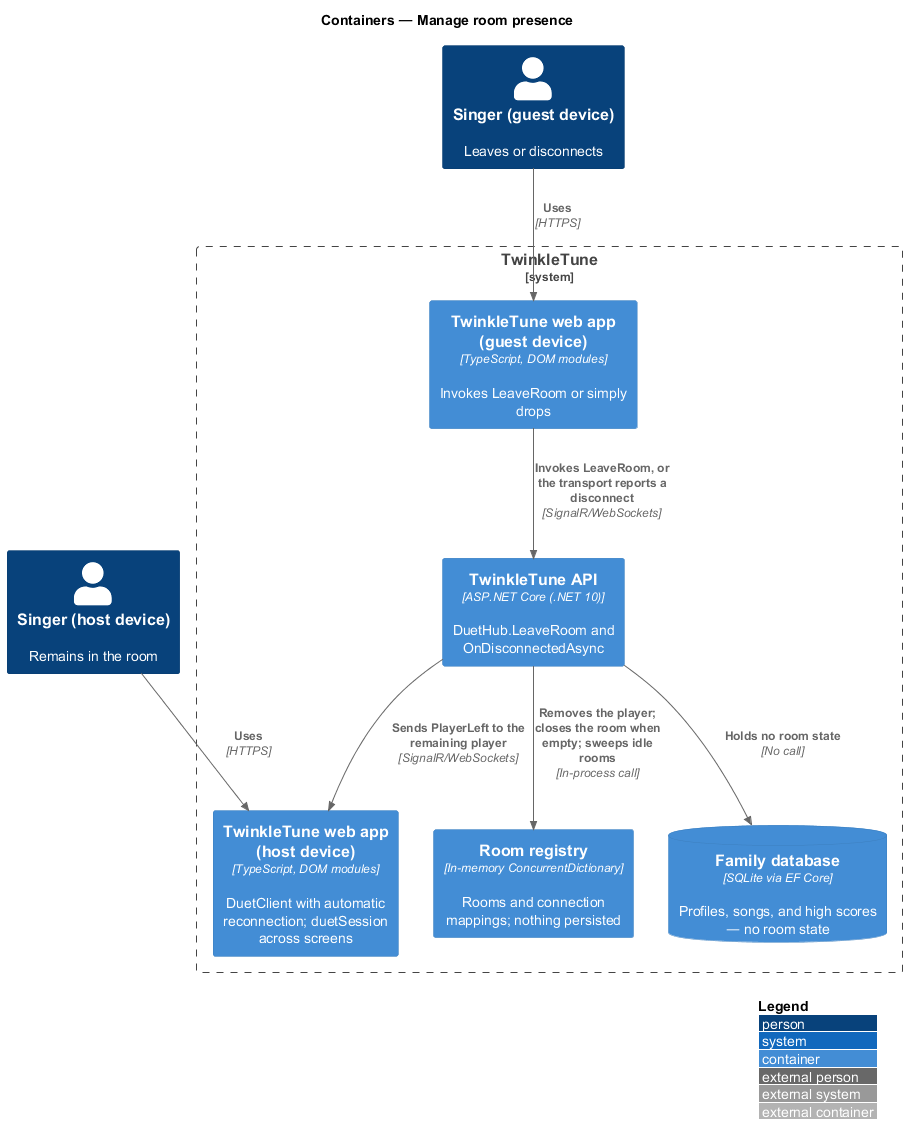

The diagram above was rendered by PlantUML. Its source (embedded in the PNG):
@startuml
!include <C4/C4_Container>
LAYOUT_WITH_LEGEND()
title Containers — Manage room presence

Person(singerA, "Singer (host device)", "Remains in the room")
Person(singerB, "Singer (guest device)", "Leaves or disconnects")

System_Boundary(twinkletune, "TwinkleTune") {
  Container(webHost, "TwinkleTune web app (host device)", "TypeScript, DOM modules", "DuetClient with automatic reconnection; duetSession across screens")
  Container(webGuest, "TwinkleTune web app (guest device)", "TypeScript, DOM modules", "Invokes LeaveRoom or simply drops")
  Container(api, "TwinkleTune API", "ASP.NET Core (.NET 10)", "DuetHub.LeaveRoom and OnDisconnectedAsync")
  Container(registry, "Room registry", "In-memory ConcurrentDictionary", "Rooms and connection mappings; nothing persisted")
  ContainerDb(db, "Family database", "SQLite via EF Core", "Profiles, songs, and high scores — no room state")
}

Rel(singerA, webHost, "Uses", "HTTPS")
Rel(singerB, webGuest, "Uses", "HTTPS")
Rel(webGuest, api, "Invokes LeaveRoom, or the transport reports a disconnect", "SignalR/WebSockets")
Rel(api, registry, "Removes the player; closes the room when empty; sweeps idle rooms", "In-process call")
Rel(api, webHost, "Sends PlayerLeft to the remaining player", "SignalR/WebSockets")
Rel(api, db, "Holds no room state", "No call")
@enduml